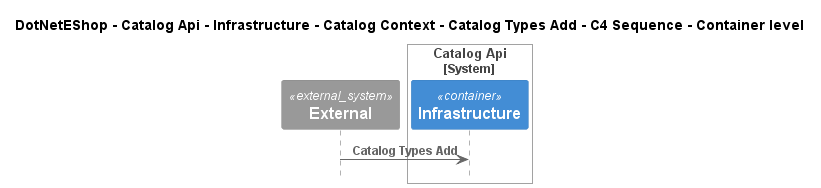

The diagram above was rendered by PlantUML. Its source (embedded in the PNG):
@startuml
!include ..\..\..\..\..\..\..\..\..\.c4s\C4_Sequence.puml

title DotNetEShop - Catalog Api - Infrastructure - Catalog Context - Catalog Types Add - C4 Sequence - Container level

System_Ext(C4InterFlow.SoftwareSystems.ExternalSystem, "External", "")

System_Boundary(DotNetEShop.SoftwareSystems.CatalogApi, "Catalog Api")
    Container(DotNetEShop.SoftwareSystems.CatalogApi.Containers.Infrastructure, "Infrastructure", "", "")
Boundary_End()

Rel(C4InterFlow.SoftwareSystems.ExternalSystem, DotNetEShop.SoftwareSystems.CatalogApi.Containers.Infrastructure, "Catalog Types Add")


@enduml